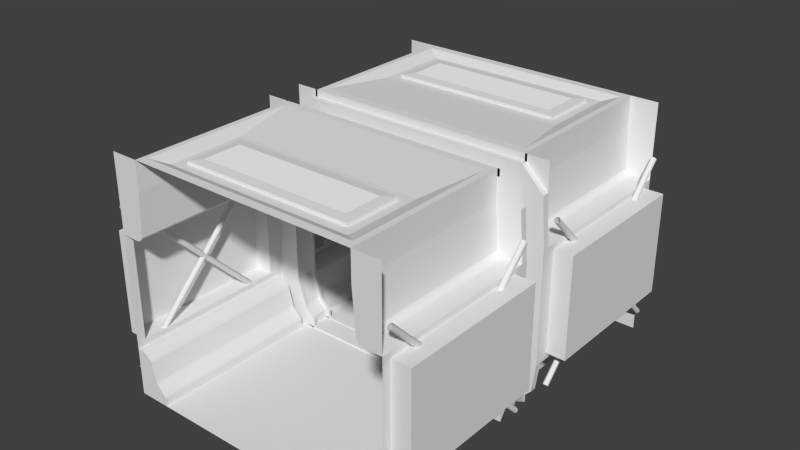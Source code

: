 # Source: BorderHallway.blend  (saved by Blender 2.73.0; exported with 4.5.12 LTS)
import bpy
from mathutils import Matrix  # noqa: F401  (used for matrix-valued properties, if any)

bpy.ops.wm.read_factory_settings(use_empty=True)
scene = bpy.context.scene
scene.name = 'Scene'

# ---- collections
col_collection_1 = bpy.data.collections.new('Collection 1'); scene.collection.children.link(col_collection_1)
col_collection_2 = bpy.data.collections.new('Collection 2'); scene.collection.children.link(col_collection_2)
col_collection_2.hide_render = True
col_collection_2.hide_viewport = True
col_collection_3 = bpy.data.collections.new('Collection 3'); scene.collection.children.link(col_collection_3)
col_collection_3.hide_render = True
col_collection_3.hide_viewport = True

# ---- materials (node trees are filled in below, after node groups)
mat_base = bpy.data.materials.new('Base')
mat_base.alpha_threshold = 0.0
mat_base.use_transparent_shadow = False
mat_base.roughness = 0.5
mat_light = bpy.data.materials.new('Light')
mat_light.alpha_threshold = 0.0
mat_light.use_transparent_shadow = False
mat_light.diffuse_color = (1.0, 1.0, 1.0, 1.0)
mat_light.roughness = 0.5
mat_light.specular_intensity = 1.0

# ---- material node trees

# ---- world
world_world = bpy.data.worlds.new('World'); scene.world = world_world
world_world.color = (0.05088, 0.05088, 0.05088)
world_world.use_sun_shadow = False
world_world.sun_shadow_jitter_overblur = 0.0
world_world.cycles.sampling_method = 'MANUAL'
world_world.cycles.sample_map_resolution = 256

# ---- meshes
me_plane = bpy.data.meshes.new('Plane')
me_plane.from_pydata([(1.54, -1.082, 1.075), (1.54, -0.2252, 1.932), (1.561, -1.089, 1.081), (1.561, -0.2314, 1.939), (1.57, -1.104, 1.096), (1.57, -0.2464, 1.954), (1.561, -1.119, 1.111), (1.561, -0.2614, 1.969), (1.54, -1.125, 1.118), (1.54, -0.2677, 1.975), (1.519, -1.119, 1.111), (1.519, -0.2614, 1.969), (1.51, -1.104, 1.096), (1.51, -0.2464, 1.954), (1.519, -1.089, 1.081), (1.519, -0.2314, 1.939), (1.54, -1.118, 1.075), (1.54, -1.975, 1.932), (1.561, -1.111, 1.081), (1.561, -1.969, 1.939), (1.57, -1.096, 1.096), (1.57, -1.954, 1.954), (1.561, -1.081, 1.111), (1.561, -1.939, 1.969), (1.54, -1.075, 1.118), (1.54, -1.932, 1.975), (1.519, -1.081, 1.111), (1.519, -1.939, 1.969), (1.51, -1.096, 1.096), (1.51, -1.954, 1.954), (1.519, -1.111, 1.081), (1.519, -1.969, 1.939), (1.54, -1.082, 1.125), (1.54, -0.2252, 0.2677), (1.561, -1.089, 1.119), (1.561, -0.2314, 0.2614), (1.57, -1.104, 1.104), (1.57, -0.2464, 0.2464), (1.561, -1.119, 1.089), (1.561, -0.2614, 0.2314), (1.54, -1.125, 1.082), (1.54, -0.2677, 0.2252), (1.519, -1.119, 1.089), (1.519, -0.2614, 0.2314), (1.51, -1.104, 1.104), (1.51, -0.2464, 0.2464), (1.519, -1.089, 1.119), (1.519, -0.2314, 0.2614), (1.54, -1.118, 1.125), (1.54, -1.975, 0.2677), (1.561, -1.111, 1.119), (1.561, -1.969, 0.2614), (1.57, -1.096, 1.104), (1.57, -1.954, 0.2464), (1.561, -1.081, 1.089), (1.561, -1.939, 0.2314), (1.54, -1.075, 1.082), (1.54, -1.932, 0.2252), (1.519, -1.081, 1.089), (1.519, -1.939, 0.2314), (1.51, -1.096, 1.104), (1.51, -1.954, 0.2464), (1.519, -1.111, 1.119), (1.519, -1.969, 0.2614), (1.1, 0.0, 0.008201), (1.1, -0.1, 0.008201), (1.2, -0.1, 2.2), (1.2, 0.0, 2.2), (1.3, 0.0, 1.7), (1.3, -0.1, 1.7), (1.3, -0.1, 0.5), (1.3, 0.0, 0.5), (1.2, 0.0, 0.2), (1.2, -0.1, 0.2), (1.1, -0.1, 0.1), (1.1, 0.0, 0.1), (1.06, -0.1, 0.0), (1.06, -0.13, 0.0), (1.16, -0.1, 2.2), (1.26, -0.1, 1.7), (1.26, -0.1, 0.5), (1.16, -0.1, 0.2), (1.06, -0.1, 0.1), (1.16, -0.13, 2.2), (1.26, -0.13, 1.7), (1.26, -0.13, 0.5), (1.16, -0.13, 0.2), (1.06, -0.13, 0.1), (1.26, -0.13, 0.0), (1.46, -0.13, 2.2), (1.5, -0.13, 1.7), (1.5, -0.13, 0.5), (1.46, -0.13, 0.2), (1.36, -0.13, 0.1), (1.5, -2.0, 0.1), (1.36, -0.2, 0.1), (1.36, -0.2, 0.0), (1.5, -2.0, 0.0), (1.5, -2.0, 0.2), (1.46, -0.2, 0.2), (1.5, -2.0, 0.5), (1.5, -0.2, 0.5), (1.5, -2.0, 1.7), (1.5, -0.2, 1.7), (1.46, -0.2, 2.2), (1.5, -2.0, 2.2), (1.17, -0.2, 0.0), (1.17, -2.0, 0.0), (1.184, -2.0, 0.1141), (1.17, -2.0, 0.08), (1.19, -2.0, 0.1), (1.177, -2.0, 0.1044), (1.172, -2.0, 0.09189), (1.17, -0.2, 0.08), (1.184, -0.2, 0.1141), (1.19, -0.2, 0.1), (1.172, -0.2, 0.09189), (1.177, -0.2, 0.1044), (1.279, -2.0, 0.2179), (1.256, -2.0, 0.1859), (1.29, -2.0, 0.2), (1.274, -2.0, 0.21), (1.268, -2.0, 0.2011), (1.262, -2.0, 0.1926), (1.256, -0.2, 0.1859), (1.279, -0.2, 0.2179), (1.29, -0.2, 0.2), (1.262, -0.2, 0.1926), (1.268, -0.2, 0.2011), (1.274, -0.2, 0.21), (1.46, -2.0, 0.5), (1.33, -2.0, 0.4195), (1.439, -2.0, 0.498), (1.417, -2.0, 0.492), (1.395, -2.0, 0.4824), (1.374, -2.0, 0.4697), (1.356, -2.0, 0.4544), (1.341, -2.0, 0.4374), (1.33, -0.2, 0.4195), (1.46, -0.2, 0.5), (1.341, -0.2, 0.4374), (1.356, -0.2, 0.4544), (1.374, -0.2, 0.4697), (1.395, -0.2, 0.4824), (1.417, -0.2, 0.492), (1.439, -0.2, 0.498), (1.244, -2.0, 1.747), (1.31, -2.0, 1.7), (1.259, -2.0, 1.724), (1.283, -2.0, 1.706), (1.31, -0.2, 1.7), (1.244, -0.2, 1.747), (1.283, -0.2, 1.706), (1.259, -0.2, 1.724), (1.21, -0.2, 2.2), (1.21, -2.0, 2.2), (1.132, -0.1, 2.268), (1.132, 0.0, 2.268), (1.132, -0.1, 2.228), (1.132, -0.13, 2.228), (1.232, -0.13, 2.428), (1.232, -0.2, 2.428), (0.0, -0.1, 2.268), (0.0, 0.0, 2.268), (0.0, -0.1, 2.228), (0.0, -0.13, 2.228), (0.0, -0.13, 2.428), (0.0, -0.2, 2.428), (1.46, -0.2, 2.5), (1.5, -2.0, 2.5), (1.21, -0.2, 2.5), (1.21, -2.0, 2.5), (1.232, -0.2, 2.5), (0.0, -0.2, 2.5), (0.0, -2.0, 2.5), (0.0, 0.0, 0.008201), (0.0, -0.1, 0.008201), (0.0, -0.13, 0.0), (0.0, -0.2, 0.0), (0.0, -2.0, 0.0), (1.16, -0.1, 0.0164), (1.16, -0.13, 0.0164), (0.0, -0.1, 0.0164), (0.0, -0.13, 0.0164), (1.5, -1.91, 0.56), (1.5, -0.29, 0.56), (1.5, -1.91, 1.64), (1.5, -0.29, 1.64), (1.7, -1.91, 0.56), (1.7, -0.29, 0.56), (1.7, -1.91, 1.64), (1.7, -0.29, 1.64), (1.149, -0.29, 2.5), (1.149, -1.91, 2.5), (0.0, -0.29, 2.5), (0.0, -1.91, 2.5), (1.0, -1.0, 2.45), (1.0, -1.8, 2.45), (0.0, -1.0, 2.45), (0.0, -1.8, 2.45), (0.9, -1.1, 2.45), (0.9, -1.7, 2.45), (0.0, -1.1, 2.45), (0.0, -1.7, 2.45), (0.9, -1.1, 2.48), (0.9, -1.7, 2.48), (0.0, -1.1, 2.48), (0.0, -1.7, 2.48), (0.8, -1.2, 2.49), (0.8, -1.6, 2.49), (0.0, -1.2, 2.49), (0.0, -1.6, 2.49)], [], [(0, 1, 3, 2), (2, 3, 5, 4), (4, 5, 7, 6), (6, 7, 9, 8), (8, 9, 11, 10), (10, 11, 13, 12), (14, 15, 1, 0), (12, 13, 15, 14), (16, 18, 19, 17), (18, 20, 21, 19), (20, 22, 23, 21), (22, 24, 25, 23), (24, 26, 27, 25), (26, 28, 29, 27), (30, 16, 17, 31), (28, 30, 31, 29), (32, 34, 35, 33), (34, 36, 37, 35), (36, 38, 39, 37), (38, 40, 41, 39), (40, 42, 43, 41), (42, 44, 45, 43), (46, 32, 33, 47), (44, 46, 47, 45), (48, 49, 51, 50), (50, 51, 53, 52), (52, 53, 55, 54), (54, 55, 57, 56), (56, 57, 59, 58), (58, 59, 61, 60), (62, 63, 49, 48), (60, 61, 63, 62), (69, 66, 67, 68), (70, 69, 68, 71), (73, 70, 71, 72), (74, 73, 72, 75), (65, 74, 75, 64), (74, 65, 76, 82), (73, 74, 82, 81), (70, 73, 81, 80), (69, 70, 80, 79), (66, 69, 79, 78), (82, 76, 77, 87), (81, 82, 87, 86), (80, 81, 86, 85), (79, 80, 85, 84), (78, 79, 84, 83), (87, 77, 88, 93), (86, 87, 93, 92), (85, 86, 92, 91), (84, 85, 91, 90), (83, 84, 90, 89), (93, 88, 96, 95), (92, 93, 95, 99), (99, 95, 115, 114, 124, 126), (91, 92, 99, 101), (124, 114, 108, 119), (90, 91, 101, 103), (100, 102, 186, 184), (89, 90, 103, 104), (103, 102, 147, 150), (97, 94, 110, 109, 107), (94, 98, 120, 119, 108, 110), (95, 96, 106, 113, 115), (98, 100, 130, 132, 133, 134, 135, 136, 137, 131, 118, 120), (138, 125, 118, 131), (108, 111, 110), (111, 112, 110), (112, 109, 110), (113, 116, 115), (116, 117, 115), (117, 114, 115), (108, 114, 117, 111), (111, 117, 116, 112), (112, 116, 113, 109), (113, 106, 107, 109), (118, 121, 120), (121, 122, 120), (122, 123, 120), (123, 119, 120), (124, 127, 126), (127, 128, 126), (128, 129, 126), (129, 125, 126), (118, 125, 129, 121), (121, 129, 128, 122), (122, 128, 127, 123), (123, 127, 124, 119), (101, 99, 126, 125, 138, 140, 141, 142, 143, 144, 145, 139), (130, 139, 145, 132), (132, 145, 144, 133), (133, 144, 143, 134), (134, 143, 142, 135), (135, 142, 141, 136), (136, 141, 140, 137), (137, 140, 138, 131), (100, 101, 139, 130), (102, 105, 155, 146, 148, 149, 147), (104, 103, 150, 152, 153, 151, 154), (146, 151, 153, 148), (148, 153, 152, 149), (149, 152, 150, 147), (146, 155, 154, 151), (89, 104, 161, 160), (83, 89, 160, 159), (78, 83, 159, 158), (66, 78, 158, 156), (67, 66, 156, 157), (160, 161, 167, 166), (159, 160, 166, 165), (158, 159, 165, 164), (156, 158, 164, 162), (157, 156, 162, 163), (154, 155, 171, 170), (155, 105, 169, 171), (104, 154, 170, 168), (167, 161, 172, 173), (76, 176, 182, 180), (173, 170, 192, 194), (106, 96, 178), (107, 106, 178, 179), (96, 88, 177, 178), (88, 77, 177), (76, 65, 176), (65, 64, 175, 176), (181, 180, 182, 183), (177, 77, 181, 183), (77, 76, 180, 181), (184, 186, 190, 188), (103, 101, 185, 187), (102, 103, 187, 186), (101, 100, 184, 185), (191, 189, 188, 190), (187, 185, 189, 191), (186, 187, 191, 190), (185, 184, 188, 189), (194, 192, 196, 198), (171, 174, 195, 193), (170, 171, 193, 192), (198, 196, 200, 202), (193, 195, 199, 197), (192, 193, 197, 196), (202, 200, 204, 206), (197, 199, 203, 201), (196, 197, 201, 200), (206, 204, 208, 210), (201, 203, 207, 205), (200, 201, 205, 204), (208, 209, 211, 210), (205, 207, 211, 209), (204, 205, 209, 208)])
me_plane.polygons.foreach_set('use_smooth', [1, 1, 1, 1, 1, 1, 1, 1, 1, 1, 1, 1, 1, 1, 1, 1, 1, 1, 1, 1, 1, 1, 1, 1, 1, 1, 1, 1, 1, 1, 1, 1, 0, 0, 0, 0, 0, 0, 0, 0, 0, 0, 0, 0, 0, 0, 0, 0, 0, 0, 0, 0, 0, 0, 0, 0, 0, 0, 0, 0, 0, 0, 0, 0, 0, 0, 0, 0, 0, 0, 0, 0, 0, 0, 0, 0, 0, 0, 0, 0, 0, 0, 0, 0, 0, 0, 0, 0, 0, 0, 0, 0, 0, 0, 0, 0, 0, 0, 0, 0, 0, 0, 0, 0, 0, 0, 0, 0, 0, 0, 0, 0, 0, 0, 0, 0, 0, 0, 0, 0, 0, 0, 0, 0, 0, 0, 0, 0, 0, 0, 0, 0, 0, 0, 0, 0, 0, 0, 0, 0, 0, 0, 0, 0, 0, 0, 0, 0, 0, 0, 0])
me_plane.polygons.foreach_set('material_index', [0, 0, 0, 0, 0, 0, 0, 0, 0, 0, 0, 0, 0, 0, 0, 0, 0, 0, 0, 0, 0, 0, 0, 0, 0, 0, 0, 0, 0, 0, 0, 0, 0, 0, 0, 0, 0, 0, 0, 0, 0, 0, 0, 0, 0, 0, 0, 0, 0, 0, 0, 0, 0, 0, 0, 0, 0, 0, 0, 0, 0, 0, 0, 0, 0, 0, 0, 0, 0, 0, 0, 0, 0, 0, 0, 0, 0, 0, 0, 0, 0, 0, 0, 0, 0, 0, 0, 0, 0, 0, 0, 0, 0, 0, 0, 0, 0, 0, 0, 0, 0, 0, 0, 0, 0, 0, 0, 0, 0, 0, 0, 0, 0, 0, 0, 0, 0, 0, 0, 0, 0, 0, 0, 0, 0, 0, 0, 0, 0, 0, 0, 0, 0, 0, 0, 0, 0, 0, 0, 0, 0, 0, 0, 0, 0, 0, 0, 0, 1, 0, 0])
me_plane.materials.append(mat_base)
me_plane.materials.append(mat_light)
me_plane.use_remesh_preserve_volume = False
me_plane.use_remesh_preserve_attributes = False
me_plane.use_mirror_vertex_groups = False
me_plane.update()
me_plane_001 = bpy.data.meshes.new('Plane.001')
me_plane_001.from_pydata([(-2.0, -2.0, 3.0), (2.0, -2.0, 3.0), (-2.0, 2.0, 3.0), (2.0, 2.0, 3.0), (-2.0, -2.0, 0.0), (2.0, -2.0, 0.0), (-2.0, 2.0, 0.0), (2.0, 2.0, 0.0)], [], [(0, 1, 3, 2), (3, 1, 5, 7), (0, 2, 6, 4)])
me_plane_001.use_remesh_preserve_volume = False
me_plane_001.use_remesh_preserve_attributes = False
me_plane_001.use_mirror_vertex_groups = False
me_plane_001.update()
me_plane_002 = bpy.data.meshes.new('Plane.002')
me_plane_002.from_pydata([(-1.0, -2.0, 0.0), (1.0, -2.0, 0.0), (-1.0, 2.0, 0.0), (1.0, 2.0, 0.0), (-1.0, -2.0, 2.0), (-1.0, 2.0, 2.0), (1.0, -2.0, 2.0), (1.0, 2.0, 2.0)], [], [(0, 1, 3, 2), (0, 2, 5, 4), (3, 1, 6, 7)])
me_plane_002.use_remesh_preserve_volume = False
me_plane_002.use_remesh_preserve_attributes = False
me_plane_002.use_mirror_vertex_groups = False
me_plane_002.update()

# ---- objects
ob_hallway = bpy.data.objects.new('Hallway', me_plane)
ob_shadowplane = bpy.data.objects.new('ShadowPlane', me_plane_001)
ob_simplecollider = bpy.data.objects.new('SimpleCollider', me_plane_002)

# ---- transforms, parenting, visibility, modifiers, constraints
ob_hallway.location = (0.0, 0.0, 0.0)
ob_hallway.lineart.crease_threshold = 0.0
_m = ob_hallway.modifiers.new('Mirror', 'MIRROR')
_m.use_axis = (True, True, False)
_m.use_clip = True
ob_shadowplane.location = (0.0, 0.0, 0.0)
ob_shadowplane.lineart.crease_threshold = 0.0
ob_simplecollider.location = (0.0, 0.0, 0.0)
ob_simplecollider.lineart.crease_threshold = 0.0

# ---- collection membership
col_collection_1.objects.link(ob_hallway)
col_collection_2.objects.link(ob_shadowplane)
col_collection_3.objects.link(ob_simplecollider)

# ---- scene / render settings (as saved in the file)
scene.frame_start = 1; scene.frame_end = 250; scene.frame_set(1)
scene.render.engine = 'BLENDER_EEVEE_NEXT'
scene.render.resolution_percentage = 50
scene.render.dither_intensity = 0.0
scene.cycles.use_denoising = False
scene.cycles.samples = 10
scene.cycles.sampling_pattern = 'TABULATED_SOBOL'
scene.cycles.light_sampling_threshold = 0.0
scene.cycles.use_adaptive_sampling = False
scene.cycles.use_light_tree = False
scene.cycles.blur_glossy = 0.0
scene.cycles.pixel_filter_type = 'GAUSSIAN'
scene.cycles.sample_clamp_indirect = 0.0
scene.view_settings.view_transform = 'Standard'
bpy.context.view_layer.update()

# ---- added for rendering (the .blend has no active camera and no usable light): camera, sun
cam_auto = bpy.data.cameras.new('AutoCamera')
cam_auto.lens = 50.0
cam_auto.sensor_width = 36.0
cam_auto.clip_end = 1000.0
ob_auto_camera = bpy.data.objects.new('AutoCamera', cam_auto)
scene.collection.objects.link(ob_auto_camera)
ob_auto_camera.location = (5.92433, -7.10919, 6.23946)
ob_auto_camera.rotation_euler = (1.09748, -7.21219e-08, 0.694738)
scene.camera = ob_auto_camera
light_auto_sun = bpy.data.lights.new('AutoSun', 'SUN')
light_auto_sun.energy = 3.0
light_auto_sun.angle = 0.0523599
ob_auto_sun = bpy.data.objects.new('AutoSun', light_auto_sun)
scene.collection.objects.link(ob_auto_sun)
ob_auto_sun.rotation_euler = (0.872665, 0.174533, 0.523599)
bpy.context.view_layer.update()
